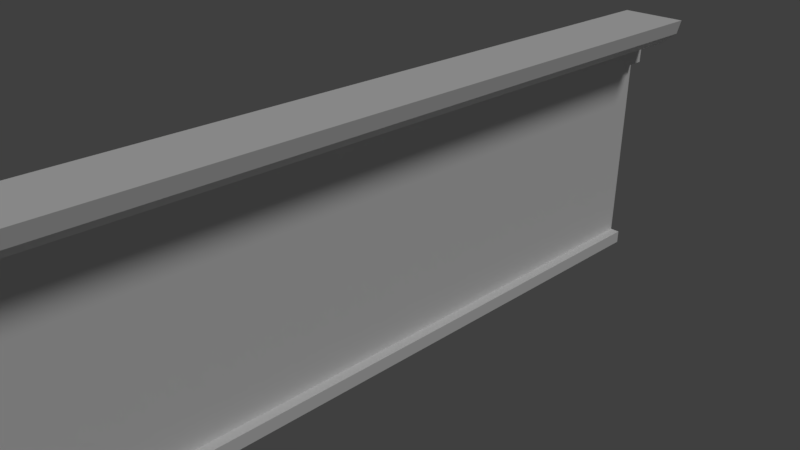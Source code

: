 # Source: Luminoso.blend  (saved by Blender 2.79.0; exported with 4.5.12 LTS)
import bpy
from mathutils import Matrix  # noqa: F401  (used for matrix-valued properties, if any)

bpy.ops.wm.read_factory_settings(use_empty=True)
scene = bpy.context.scene
scene.name = 'Scene'

# ---- collections
col_collection_1 = bpy.data.collections.new('Collection 1'); scene.collection.children.link(col_collection_1)

# ---- materials (node trees are filled in below, after node groups)
mat_material_001 = bpy.data.materials.new('Material.001')
mat_material_001.alpha_threshold = 0.0
mat_material_001.use_transparent_shadow = False
mat_material_001.roughness = 0.5

# ---- material node trees

# ---- world
world_world = bpy.data.worlds.new('World'); scene.world = world_world
world_world.color = (0.05088, 0.05088, 0.05088)
world_world.use_sun_shadow = False
world_world.sun_shadow_jitter_overblur = 0.0
world_world.cycles.sampling_method = 'MANUAL'

# ---- cameras
cam_camera = bpy.data.cameras.new('Camera')
cam_camera.clip_end = 100.0
cam_camera.lens = 35.0
cam_camera.sensor_width = 32.0
cam_camera.sensor_height = 18.0
cam_camera.ortho_scale = 7.314
cam_camera.dof.focus_distance = 0.0
cam_camera.dof.aperture_fstop = 128.0

# ---- lights
light_lamp = bpy.data.lights.new('Lamp', 'SUN')
light_lamp.transmission_factor = 0.0
light_lamp.cutoff_distance = 30.0
light_lamp.angle = 0.1993
light_lamp.energy = 1.0
light_lamp.shadow_buffer_clip_start = 1.001
light_lamp.shadow_soft_size = 0.1
light_lamp.shadow_cascade_max_distance = 1000.0

# ---- meshes
me_cube = bpy.data.meshes.new('Cube')
me_cube.from_pydata([(1.0, 1.0, -1.0), (1.0, -1.0, -1.0), (-1.0, -1.0, -1.0), (-1.0, 1.0, -1.0), (1.0, 1.0, 1.0), (1.0, -1.0, 1.0), (-1.0, -1.0, 1.0), (-1.0, 1.0, 1.0), (1.0, 1.0, 1.133), (1.0, -1.0, 1.133), (-1.0, -1.0, 1.133), (-1.0, 1.0, 1.133), (2.5, 1.0, 1.0), (2.5, -1.0, 1.0), (2.5, 1.0, 1.133), (2.5, -1.0, 1.133), (1.0, 1.0, -1.133), (1.0, -1.0, -1.133), (-1.0, -1.0, -1.133), (-1.0, 1.0, -1.133), (2.5, 1.0, -1.0), (2.5, -1.0, -1.0), (2.5, 1.0, -1.133), (2.5, -1.0, -1.133), (-0.2659, 1.0, 1.506), (-0.2659, -1.0, 1.506), (-0.8354, -1.0, 1.506), (-0.8354, 1.0, 1.506), (0.6737, -1.0, 1.229), (-0.9576, -1.0, 1.229), (0.6737, 1.0, 1.229), (-0.9576, 1.0, 1.229), (8.674, 1.0, 1.506), (8.674, -1.0, 1.506), (5.73, -1.0, 1.241), (5.73, 1.0, 1.241), (0.2039, -1.0, 1.368), (0.2039, 1.0, 1.368), (-0.8965, -1.0, 1.368), (-0.8965, 1.0, 1.368), (8.165, -1.0, 1.368), (8.165, 1.0, 1.368)], [], [(1, 2, 18, 17), (6, 5, 9, 10), (0, 4, 5, 1), (1, 5, 6, 2), (2, 6, 7, 3), (4, 0, 3, 7), (38, 36, 25, 26), (8, 9, 15, 14), (7, 6, 10, 11), (4, 7, 11, 8), (13, 12, 14, 15), (5, 4, 12, 13), (4, 8, 14, 12), (9, 5, 13, 15), (16, 17, 18, 19), (3, 0, 16, 19), (16, 0, 20, 22), (2, 3, 19, 18), (20, 21, 23, 22), (17, 16, 22, 23), (0, 1, 21, 20), (1, 17, 23, 21), (24, 27, 26, 25), (28, 30, 35, 34), (39, 38, 26, 27), (37, 39, 27, 24), (8, 11, 31, 30), (11, 10, 29, 31), (9, 8, 30, 28), (10, 9, 28, 29), (40, 41, 32, 33), (37, 24, 32, 41), (36, 28, 34, 40), (24, 25, 33, 32), (25, 36, 40, 33), (30, 37, 41, 35), (34, 35, 41, 40), (30, 31, 39, 37), (31, 29, 38, 39), (29, 28, 36, 38)])
_uv = me_cube.uv_layers.new(name='UVBake')
_uv.uv.foreach_set('vector', [0.6819, 0.4625, 0.9016, 0.4625, 0.9016, 0.4757, 0.6819, 0.4757, 0.9016, 0.2649, 0.6819, 0.2649, 0.6819, 0.2518, 0.9016, 0.2518, 0.9016, 0.4816, 0.9016, 0.6792, 0.6819, 0.6792, 0.6819, 0.4816, 0.6819, 0.4625, 0.6819, 0.2649, 0.9016, 0.2649, 0.9016, 0.4625, 0.4557, 0.5997, 0.4557, 0.4064, 0.6754, 0.4064, 0.6754, 0.5997, 0.9016, 0.02562, 0.9016, 0.2232, 0.6819, 0.2232, 0.6819, 0.02562, 0.9603, 0.9483, 0.9603, 0.8396, 0.9755, 0.886, 0.9755, 0.9423, 0.6202, 0.6185, 0.6202, 0.8161, 0.4557, 0.8161, 0.4557, 0.6185, 0.6754, 0.4064, 0.4557, 0.4064, 0.4557, 0.3935, 0.6754, 0.3935, 0.9016, 0.02562, 0.6819, 0.02562, 0.6819, 0.01245, 0.9016, 0.01245, 0.8677, 0.6851, 0.8677, 0.8827, 0.853, 0.8827, 0.853, 0.6851, 0.8464, 0.6851, 0.8464, 0.8827, 0.6819, 0.8827, 0.6819, 0.6851, 0.9967, 0.1511, 0.9821, 0.1511, 0.9821, 0.002963, 0.9967, 0.002963, 0.9821, 0.4653, 0.9967, 0.4653, 0.9967, 0.6134, 0.9821, 0.6134, 0.4557, 0.1509, 0.6754, 0.1509, 0.6754, 0.3482, 0.4557, 0.3482, 0.6819, 0.2232, 0.9016, 0.2232, 0.9016, 0.2364, 0.6819, 0.2364, 0.9821, 0.1571, 0.9967, 0.1571, 0.9967, 0.3052, 0.9821, 0.3052, 0.4557, 0.5997, 0.6754, 0.5997, 0.6754, 0.6126, 0.4557, 0.6126, 0.8743, 0.8827, 0.8743, 0.6851, 0.8889, 0.6851, 0.8889, 0.8827, 0.6754, 0.1509, 0.4557, 0.1509, 0.4557, 0.002963, 0.6754, 0.002963, 0.2295, 0.997, 0.2295, 0.7995, 0.394, 0.7995, 0.394, 0.997, 0.9967, 0.4593, 0.9821, 0.4593, 0.9821, 0.3112, 0.9967, 0.3112, 0.2229, 0.8846, 0.2229, 0.9408, 0.003295, 0.9408, 0.003294, 0.8846, 0.2295, 0.002963, 0.4491, 0.002964, 0.4491, 0.5018, 0.2295, 0.5018, 0.6754, 0.3687, 0.4557, 0.3687, 0.4557, 0.3541, 0.6754, 0.3541, 0.9233, 0.1177, 0.9233, 0.008997, 0.9385, 0.01503, 0.9385, 0.07128, 0.9016, 0.01245, 0.6819, 0.01245, 0.6866, 0.002963, 0.8657, 0.002963, 0.6754, 0.3935, 0.4557, 0.3935, 0.4557, 0.3834, 0.6754, 0.3834, 0.6202, 0.8161, 0.6202, 0.6185, 0.6566, 0.6185, 0.6566, 0.8161, 0.9016, 0.2518, 0.6819, 0.2518, 0.7178, 0.2423, 0.8969, 0.2423, 0.2295, 0.7426, 0.4491, 0.7426, 0.4491, 0.7935, 0.2295, 0.7935, 0.9233, 0.1177, 0.9385, 0.07128, 0.9385, 0.9543, 0.9233, 0.9041, 0.9603, 0.8396, 0.9451, 0.7932, 0.9463, 0.2937, 0.9603, 0.05323, 0.2229, 0.8846, 0.003294, 0.8846, 0.003294, 0.002963, 0.2229, 0.002963, 0.9755, 0.886, 0.9603, 0.8396, 0.9603, 0.05323, 0.9755, 0.002963, 0.9082, 0.1641, 0.9233, 0.1177, 0.9233, 0.9041, 0.9094, 0.6636, 0.2295, 0.5018, 0.4491, 0.5018, 0.4491, 0.7426, 0.2295, 0.7426, 0.9082, 0.1641, 0.9082, 0.002963, 0.9233, 0.008997, 0.9233, 0.1177, 0.6754, 0.3834, 0.4557, 0.3834, 0.4557, 0.3687, 0.6754, 0.3687, 0.9451, 0.9543, 0.9451, 0.7932, 0.9603, 0.8396, 0.9603, 0.9483])
me_cube.materials.append(mat_material_001)
me_cube.use_remesh_preserve_volume = False
me_cube.use_remesh_preserve_attributes = False
me_cube.use_mirror_vertex_groups = False
me_cube.update()

# ---- objects
ob_cube = bpy.data.objects.new('Cube', me_cube)
ob_lamp = bpy.data.objects.new('Lamp', light_lamp)
ob_camera = bpy.data.objects.new('Camera', cam_camera)

# ---- transforms, parenting, visibility, modifiers, constraints
ob_cube.location = (0.0, 0.0, 0.0)
ob_cube.scale = (0.1, 5.5, 1.5)
ob_cube.lock_rotations_4d = False
ob_cube.empty_display_type = 'ARROWS'
ob_cube.lineart.crease_threshold = 0.0
ob_lamp.location = (4.076, 1.005, 5.904)
ob_lamp.rotation_euler = (0.6503, 0.05522, 1.866)
ob_lamp.lock_rotations_4d = False
ob_lamp.empty_display_type = 'ARROWS'
ob_lamp.color = (0.0, 0.0, 0.0, 0.0)
ob_lamp.lineart.crease_threshold = 0.0
ob_camera.location = (7.481, -6.508, 5.344)
ob_camera.rotation_euler = (1.109, 0.0, 0.8149)
ob_camera.lock_rotations_4d = False
ob_camera.empty_display_type = 'ARROWS'
ob_camera.color = (0.0, 0.0, 0.0, 0.0)
ob_camera.display_type = 'WIRE'
ob_camera.lineart.crease_threshold = 0.0

# ---- collection membership
col_collection_1.objects.link(ob_cube)
col_collection_1.objects.link(ob_lamp)
col_collection_1.objects.link(ob_camera)

# ---- scene / render settings (as saved in the file)
scene.camera = ob_camera
scene.frame_start = 1; scene.frame_end = 250; scene.frame_set(1)
scene.render.engine = 'BLENDER_EEVEE_NEXT'
scene.render.resolution_percentage = 50
scene.render.dither_intensity = 0.0
scene.cycles.use_denoising = False
scene.cycles.samples = 128
scene.cycles.sampling_pattern = 'TABULATED_SOBOL'
scene.cycles.use_adaptive_sampling = False
scene.cycles.use_light_tree = False
scene.cycles.blur_glossy = 0.0
scene.cycles.sample_clamp_indirect = 0.0
scene.view_settings.view_transform = 'Standard'
bpy.context.view_layer.update()
